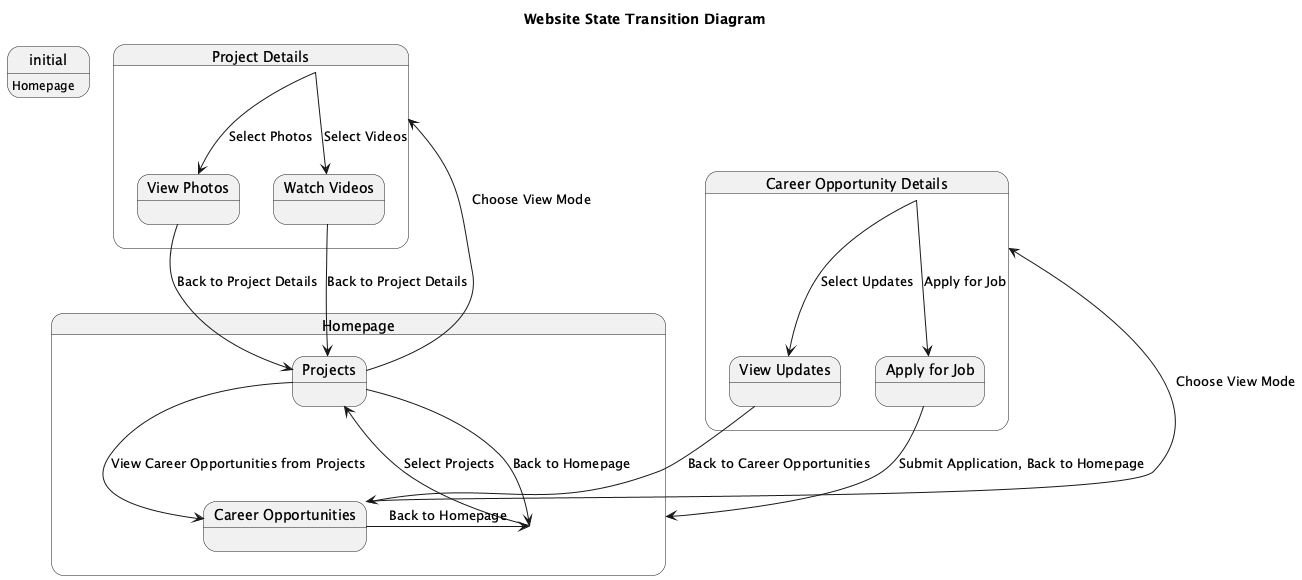

The diagram above was rendered by PlantUML. Its source (embedded in the PNG):
@startuml
title Website State Transition Diagram

initial : Homepage

state "Homepage" as h {
    state "Projects" as p
    state "Career Opportunities" as c
}

h --> p : Select Projects
p --> h : Back to Homepage
p --> c : View Career Opportunities from Projects
c --> h : Back to Homepage

state "Project Details" as pd {
    state "View Photos" as vph
    state "Watch Videos" as wv
}
p --> pd : Choose View Mode
pd --> vph : Select Photos
pd --> wv : Select Videos
vph --> p : Back to Project Details
wv --> p : Back to Project Details

state "Career Opportunity Details" as cod {
    state "View Updates" as vu
    state "Apply for Job" as aj
}
c --> cod : Choose View Mode
cod --> vu : Select Updates
cod --> aj : Apply for Job
vu --> c : Back to Career Opportunities
aj --> h : Submit Application, Back to Homepage

@enduml